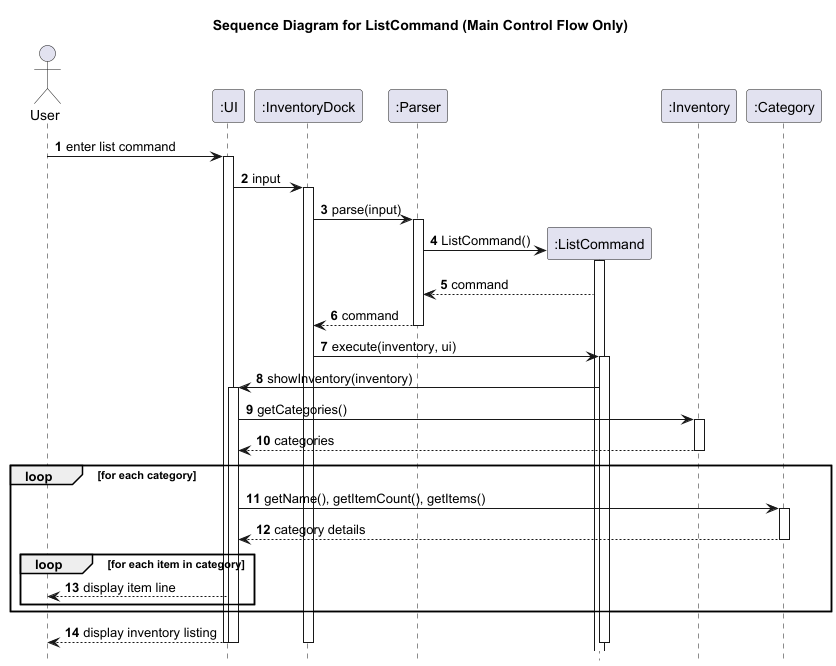

The diagram above was rendered by PlantUML. Its source (embedded in the PNG):
@startuml
title Sequence Diagram for ListCommand (Main Control Flow Only)

autonumber
hide footbox

actor User
participant ":UI" as UI
participant ":InventoryDock" as InventoryDock
participant ":Parser" as Parser
participant ":ListCommand" as ListCommand
participant ":Inventory" as Inventory
participant ":Category" as Category

User -> UI: enter list command
activate UI
UI -> InventoryDock: input
activate InventoryDock
InventoryDock -> Parser: parse(input)
activate Parser

create ListCommand
Parser -> ListCommand: ListCommand()
activate ListCommand
ListCommand --> Parser: command
Parser --> InventoryDock: command
deactivate Parser

InventoryDock -> ListCommand: execute(inventory, ui)
activate ListCommand
ListCommand -> UI: showInventory(inventory)
activate UI
UI -> Inventory: getCategories()
activate Inventory
Inventory --> UI: categories
deactivate Inventory

loop for each category
    UI -> Category: getName(), getItemCount(), getItems()
    activate Category
    Category --> UI: category details
    deactivate Category
    loop for each item in category
        UI --> User: display item line
    end
end
UI --> User: display inventory listing

deactivate UI
deactivate ListCommand

deactivate InventoryDock
deactivate UI
@enduml